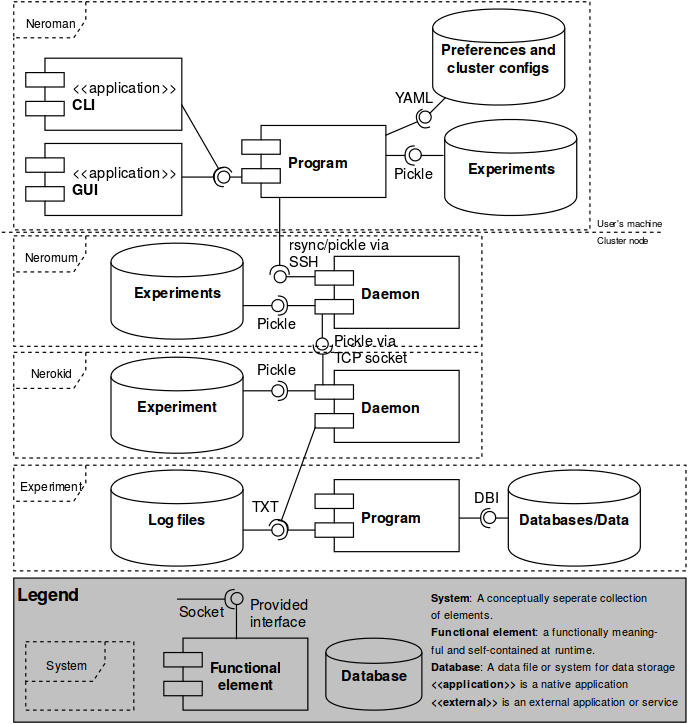

The diagram above was exported from draw.io. Its source (the exported page's mxGraphModel, read from the mxfile embedded in the PNG):
<mxGraphModel dx="876" dy="466" grid="1" gridSize="10" guides="1" tooltips="1" connect="1" arrows="1" fold="1" page="1" pageScale="1" pageWidth="1169" pageHeight="826" background="#ffffff" math="0" shadow="0">
  <root>
    <mxCell id="0" />
    <mxCell id="1" parent="0" />
    <mxCell id="ca0a09204301b59-8" value="" style="whiteSpace=wrap;html=1;rounded=0;align=center;fontColor=#999999;plain-gray;gradientColor=none;fillColor=#C1C1C1;strokeColor=#000000;" vertex="1" parent="1">
      <mxGeometry x="230" y="600" width="560" height="120" as="geometry" />
    </mxCell>
    <mxCell id="7df4e333bf1705d0-3" value="&lt;div align=&quot;left&quot;&gt;&lt;font style=&quot;font-size: 10px&quot;&gt;Neroman&lt;/font&gt;&lt;/div&gt;" style="shape=umlFrame;whiteSpace=wrap;html=1;fillColor=none;gradientColor=none;align=center;dashed=1;" vertex="1" parent="1">
      <mxGeometry x="230" y="120" width="480" height="190" as="geometry" />
    </mxCell>
    <mxCell id="101cf7c8bfec1d03-6" value="&lt;div style=&quot;text-align: center&quot;&gt;&amp;lt;&amp;lt;application&amp;gt;&amp;gt;&lt;/div&gt;&lt;b&gt;CLI&lt;/b&gt;" style="shape=component;align=left;spacingLeft=36;fillColor=none;gradientColor=none;html=1;" vertex="1" parent="1">
      <mxGeometry x="240" y="167" width="130" height="60" as="geometry" />
    </mxCell>
    <mxCell id="7df4e333bf1705d0-27" value="&lt;div style=&quot;text-align: center&quot;&gt;&amp;lt;&amp;lt;application&amp;gt;&amp;gt;&lt;/div&gt;&lt;b&gt;GUI&lt;/b&gt;" style="shape=component;align=left;spacingLeft=36;fillColor=none;gradientColor=none;html=1;" vertex="1" parent="1">
      <mxGeometry x="240" y="238" width="130" height="60" as="geometry" />
    </mxCell>
    <mxCell id="ca0a09204301b59-2" value="&lt;div align=&quot;left&quot;&gt;&lt;font style=&quot;font-size: 10px&quot; color=&quot;#000000&quot;&gt;System&lt;/font&gt;&lt;br&gt;&lt;/div&gt;" style="shape=umlFrame;whiteSpace=wrap;html=1;fillColor=none;gradientColor=none;align=center;dashed=1;width=66;height=33;fontColor=#999999;strokeColor=#000000;" vertex="1" parent="1">
      <mxGeometry x="240" y="653" width="90" height="57" as="geometry" />
    </mxCell>
    <mxCell id="ca0a09204301b59-3" value="&lt;div style=&quot;text-align: center&quot;&gt;&lt;b&gt;&lt;font color=&quot;#000000&quot;&gt;Functional &lt;br&gt;element&lt;/font&gt;&lt;/b&gt;&lt;/div&gt;" style="shape=component;align=left;spacingLeft=36;strokeColor=#000000;fillColor=none;gradientColor=none;html=1;fontColor=#999999;" vertex="1" parent="1">
      <mxGeometry x="355" y="650" width="120" height="60" as="geometry" />
    </mxCell>
    <mxCell id="ca0a09204301b59-4" value="" style="shape=lollipop;direction=south;html=1;fillColor=none;rotation=-90;fontColor=none;strokeColor=#000000;noLabel=1;" vertex="1" parent="1">
      <mxGeometry x="396" y="626" width="39" height="11" as="geometry" />
    </mxCell>
    <mxCell id="ca0a09204301b59-5" value="Provided &lt;br&gt;interface" style="text;html=1;resizable=0;points=[];autosize=1;align=left;verticalAlign=top;spacingTop=-4;fontColor=#000000;" vertex="1" parent="1">
      <mxGeometry x="425" y="612" width="70" height="30" as="geometry" />
    </mxCell>
    <mxCell id="ca0a09204301b59-10" value="&lt;font style=&quot;font-size: 15px&quot;&gt;&lt;b&gt;Legend&lt;/b&gt;&lt;/font&gt;" style="text;html=1;resizable=0;points=[];autosize=1;align=left;verticalAlign=top;spacingTop=-4;fontColor=#000000;" vertex="1" parent="1">
      <mxGeometry x="231" y="601" width="70" height="20" as="geometry" />
    </mxCell>
    <mxCell id="622ff0312d96239e-2" value="&lt;b&gt;Preferences and cluster configs&lt;/b&gt;&lt;br&gt;" style="shape=cylinder;whiteSpace=wrap;html=1;fillColor=#ffffff;" vertex="1" parent="1">
      <mxGeometry x="579" y="126" width="110" height="80" as="geometry" />
    </mxCell>
    <mxCell id="7df4e333bf1705d0-28" value="&lt;b&gt;Program&lt;/b&gt;" style="shape=component;align=left;spacingLeft=36;strokeColor=#000000;fillColor=#ffffff;gradientColor=none;html=1;" vertex="1" parent="1">
      <mxGeometry x="420" y="223" width="120" height="60" as="geometry" />
    </mxCell>
    <mxCell id="7f11306cd93cc934-19" value="" style="shape=requires;direction=north;html=1;fillColor=#ffffff;rotation=180;" vertex="1" parent="1">
      <mxGeometry x="370" y="256" width="40" height="20" as="geometry" />
    </mxCell>
    <mxCell id="7f11306cd93cc934-20" value="" style="shape=requires;direction=north;html=1;fillColor=#ffffff;rotation=-120;" vertex="1" parent="1">
      <mxGeometry x="351" y="228" width="75" height="20" as="geometry" />
    </mxCell>
    <mxCell id="7f11306cd93cc934-23" value="" style="shape=lollipop;direction=south;html=1;fillColor=none;rotation=-180;" vertex="1" parent="1">
      <mxGeometry x="400" y="261" width="20" height="10" as="geometry" />
    </mxCell>
    <mxCell id="eefa520e44da085-1" value="&lt;font style=&quot;font-size: 9px&quot; color=&quot;#000000&quot;&gt;&lt;b&gt;System&lt;/b&gt;: A conceptually seperate collection&lt;br&gt;of elements.&lt;br&gt;&lt;b&gt;Functional element&lt;/b&gt;: a functionally meaning-&lt;br&gt;ful&amp;nbsp;and self-contained at runtime.&lt;br&gt;&lt;/font&gt;&lt;font style=&quot;font-size: 9px&quot; color=&quot;#000000&quot;&gt;&lt;b&gt;Database&lt;/b&gt;: A data file or system for data storage&lt;br&gt;&lt;b&gt;&amp;lt;&amp;lt;application&amp;gt;&amp;gt;&lt;/b&gt; is a native application&lt;/font&gt;&lt;div&gt;&lt;font style=&quot;font-size: 9px&quot; color=&quot;#000000&quot;&gt;&lt;b&gt;&amp;lt;&amp;lt;external&amp;gt;&amp;gt;&lt;/b&gt; is an external application or service&lt;/font&gt;&lt;/div&gt;" style="text;html=1;resizable=0;points=[];autosize=1;align=left;verticalAlign=top;spacingTop=-4;fontColor=#999999;" vertex="1" parent="1">
      <mxGeometry x="576" y="605" width="220" height="110" as="geometry" />
    </mxCell>
    <mxCell id="eefa520e44da085-2" value="&lt;b&gt;&lt;font color=&quot;#000000&quot;&gt;Database&lt;/font&gt;&lt;/b&gt;&lt;br&gt;" style="shape=cylinder;whiteSpace=wrap;html=1;fillColor=none;fontColor=#999999;strokeColor=#000000;" vertex="1" parent="1">
      <mxGeometry x="490" y="650" width="80" height="60" as="geometry" />
    </mxCell>
    <mxCell id="eefa520e44da085-3" value="" style="shape=requires;direction=east;rotation=90;fontColor=#999999;strokeColor=#000000;" vertex="1" parent="1">
      <mxGeometry x="390" y="591" width="5" height="53" as="geometry" />
    </mxCell>
    <mxCell id="eefa520e44da085-4" value="Socket" style="text;html=1;resizable=0;points=[];autosize=1;align=left;verticalAlign=top;spacingTop=-4;fontColor=#000000;" vertex="1" parent="1">
      <mxGeometry x="366" y="618" width="50" height="20" as="geometry" />
    </mxCell>
    <mxCell id="3504de6ab889a2d8-1" value="&lt;div align=&quot;left&quot;&gt;&lt;font style=&quot;font-size: 10px&quot;&gt;Neromum&lt;/font&gt;&lt;/div&gt;" style="shape=umlFrame;whiteSpace=wrap;html=1;fillColor=none;gradientColor=none;align=center;strokeColor=#000000;dashed=1;" vertex="1" parent="1">
      <mxGeometry x="230" y="315" width="390" height="92" as="geometry" />
    </mxCell>
    <mxCell id="15a474580d08f0d8-3" value="&lt;b&gt;Experiment&lt;br&gt;&lt;/b&gt;" style="shape=cylinder;whiteSpace=wrap;html=1;fillColor=#ffffff;" vertex="1" parent="1">
      <mxGeometry x="311" y="416" width="110" height="80" as="geometry" />
    </mxCell>
    <mxCell id="7128b20eb51e8773-1" value="&lt;b&gt;Experiments&lt;br&gt;&lt;/b&gt;" style="shape=cylinder;whiteSpace=wrap;html=1;fillColor=#ffffff;" vertex="1" parent="1">
      <mxGeometry x="589" y="218" width="110" height="80" as="geometry" />
    </mxCell>
    <mxCell id="7128b20eb51e8773-4" value="" style="shape=lollipop;direction=south;html=1;fillColor=none;rotation=-180;" vertex="1" parent="1">
      <mxGeometry x="559" y="243" width="29" height="10" as="geometry" />
    </mxCell>
    <mxCell id="7128b20eb51e8773-5" value="" style="shape=requires;direction=north;html=1;fillColor=#ffffff;rotation=180;" vertex="1" parent="1">
      <mxGeometry x="540" y="238" width="29" height="20" as="geometry" />
    </mxCell>
    <mxCell id="7128b20eb51e8773-8" value="" style="shape=lollipop;direction=south;html=1;fillColor=none;rotation=135;" vertex="1" parent="1">
      <mxGeometry x="565" y="205" width="29" height="10" as="geometry" />
    </mxCell>
    <mxCell id="7128b20eb51e8773-9" value="&lt;b&gt;Daemon&lt;/b&gt;" style="shape=component;align=left;spacingLeft=36;strokeColor=#000000;fillColor=#ffffff;gradientColor=none;html=1;" vertex="1" parent="1">
      <mxGeometry x="481" y="332" width="120" height="60" as="geometry" />
    </mxCell>
    <mxCell id="7128b20eb51e8773-11" value="" style="shape=lollipop;direction=south;html=1;strokeColor=#000000;fillColor=none;gradientColor=none;align=center;rotation=180;" vertex="1" parent="1">
      <mxGeometry x="447" y="344" width="34" height="10" as="geometry" />
    </mxCell>
    <mxCell id="7128b20eb51e8773-14" value="&lt;div align=&quot;left&quot;&gt;&lt;font style=&quot;font-size: 10px&quot;&gt;Nerokid&lt;/font&gt;&lt;/div&gt;" style="shape=umlFrame;whiteSpace=wrap;html=1;fillColor=none;gradientColor=none;align=center;strokeColor=#000000;dashed=1;" vertex="1" parent="1">
      <mxGeometry x="230" y="412" width="390" height="88" as="geometry" />
    </mxCell>
    <mxCell id="7128b20eb51e8773-15" value="&lt;b&gt;Daemon&lt;/b&gt;" style="shape=component;align=left;spacingLeft=36;strokeColor=#000000;fillColor=#ffffff;gradientColor=none;html=1;" vertex="1" parent="1">
      <mxGeometry x="481" y="427" width="120" height="60" as="geometry" />
    </mxCell>
    <mxCell id="7128b20eb51e8773-16" value="&lt;div align=&quot;left&quot;&gt;&lt;font style=&quot;font-size: 10px&quot;&gt;Experiment&lt;/font&gt;&lt;/div&gt;" style="shape=umlFrame;whiteSpace=wrap;html=1;fillColor=none;gradientColor=none;align=center;strokeColor=#000000;dashed=1;" vertex="1" parent="1">
      <mxGeometry x="230" y="506" width="560" height="88" as="geometry" />
    </mxCell>
    <mxCell id="7128b20eb51e8773-17" value="&lt;b&gt;Program&lt;br&gt;&lt;/b&gt;" style="shape=component;align=left;spacingLeft=36;strokeColor=#000000;fillColor=#ffffff;gradientColor=none;html=1;" vertex="1" parent="1">
      <mxGeometry x="481" y="518" width="120" height="60" as="geometry" />
    </mxCell>
    <mxCell id="7128b20eb51e8773-18" value="Databases/Data" style="shape=cylinder;whiteSpace=wrap;html=1;fillColor=#ffffff;fontStyle=1" vertex="1" parent="1">
      <mxGeometry x="642" y="510" width="110" height="80" as="geometry" />
    </mxCell>
    <mxCell id="7128b20eb51e8773-22" value="Log files&lt;br&gt;" style="shape=cylinder;whiteSpace=wrap;html=1;fillColor=#ffffff;fontStyle=1" vertex="1" parent="1">
      <mxGeometry x="311" y="510" width="110" height="80" as="geometry" />
    </mxCell>
    <mxCell id="7128b20eb51e8773-25" value="&lt;b&gt;Experiments&lt;br&gt;&lt;/b&gt;" style="shape=cylinder;whiteSpace=wrap;html=1;fillColor=#ffffff;" vertex="1" parent="1">
      <mxGeometry x="311" y="321" width="110" height="80" as="geometry" />
    </mxCell>
    <mxCell id="7128b20eb51e8773-26" value="" style="shape=lollipop;direction=south;html=1;strokeColor=#000000;fillColor=none;gradientColor=none;align=center;rotation=0;" vertex="1" parent="1">
      <mxGeometry x="421" y="368" width="34" height="10" as="geometry" />
    </mxCell>
    <mxCell id="7128b20eb51e8773-27" value="" style="shape=requires;direction=north;html=1;strokeColor=#000000;fillColor=none;gradientColor=none;align=center;" vertex="1" parent="1">
      <mxGeometry x="445" y="363" width="36" height="20" as="geometry" />
    </mxCell>
    <mxCell id="7128b20eb51e8773-28" value="" style="shape=lollipop;direction=south;html=1;strokeColor=#000000;fillColor=none;gradientColor=none;align=center;rotation=0;" vertex="1" parent="1">
      <mxGeometry x="421" y="439" width="34" height="10" as="geometry" />
    </mxCell>
    <mxCell id="7128b20eb51e8773-29" value="" style="shape=requires;direction=north;html=1;strokeColor=#000000;fillColor=none;gradientColor=none;align=center;" vertex="1" parent="1">
      <mxGeometry x="445" y="434" width="36" height="20" as="geometry" />
    </mxCell>
    <mxCell id="7128b20eb51e8773-30" value="" style="shape=lollipop;direction=south;html=1;strokeColor=#000000;fillColor=none;gradientColor=none;align=center;rotation=0;" vertex="1" parent="1">
      <mxGeometry x="421" y="555" width="34" height="10" as="geometry" />
    </mxCell>
    <mxCell id="7128b20eb51e8773-31" value="" style="shape=requires;direction=north;html=1;strokeColor=#000000;fillColor=none;gradientColor=none;align=center;" vertex="1" parent="1">
      <mxGeometry x="445" y="550" width="36" height="20" as="geometry" />
    </mxCell>
    <mxCell id="7128b20eb51e8773-32" value="" style="shape=requires;direction=north;html=1;strokeColor=#000000;fillColor=none;gradientColor=none;align=center;rotation=157;" vertex="1" parent="1">
      <mxGeometry x="538" y="213" width="42" height="20" as="geometry" />
    </mxCell>
    <mxCell id="7128b20eb51e8773-34" value="" style="shape=lollipop;direction=south;html=1;strokeColor=#000000;fillColor=none;gradientColor=none;align=center;rotation=180;" vertex="1" parent="1">
      <mxGeometry x="621" y="545" width="21" height="10" as="geometry" />
    </mxCell>
    <mxCell id="7128b20eb51e8773-35" value="" style="shape=requires;direction=north;html=1;strokeColor=#000000;fillColor=none;gradientColor=none;align=center;rotation=-180;" vertex="1" parent="1">
      <mxGeometry x="601" y="540" width="31" height="20" as="geometry" />
    </mxCell>
    <mxCell id="7128b20eb51e8773-36" value="YAML" style="text;html=1;resizable=0;points=[];autosize=1;align=left;verticalAlign=top;spacingTop=-4;" vertex="1" parent="1">
      <mxGeometry x="546" y="190" width="50" height="20" as="geometry" />
    </mxCell>
    <mxCell id="7128b20eb51e8773-37" value="Pickle" style="text;html=1;resizable=0;points=[];autosize=1;align=left;verticalAlign=top;spacingTop=-4;" vertex="1" parent="1">
      <mxGeometry x="545" y="253" width="50" height="20" as="geometry" />
    </mxCell>
    <mxCell id="7128b20eb51e8773-39" value="rsync/pickle via&lt;br&gt;SSH" style="text;html=1;resizable=0;points=[];autosize=1;align=left;verticalAlign=top;spacingTop=-4;" vertex="1" parent="1">
      <mxGeometry x="458" y="312" width="100" height="30" as="geometry" />
    </mxCell>
    <mxCell id="7128b20eb51e8773-41" value="Pickle" style="text;html=1;resizable=0;points=[];autosize=1;align=left;verticalAlign=top;spacingTop=-4;" vertex="1" parent="1">
      <mxGeometry x="431" y="378" width="50" height="20" as="geometry" />
    </mxCell>
    <mxCell id="7128b20eb51e8773-42" value="Pickle" style="text;html=1;resizable=0;points=[];autosize=1;align=left;verticalAlign=top;spacingTop=-4;" vertex="1" parent="1">
      <mxGeometry x="431" y="416" width="50" height="20" as="geometry" />
    </mxCell>
    <mxCell id="7128b20eb51e8773-43" value="TXT" style="text;html=1;resizable=0;points=[];autosize=1;align=left;verticalAlign=top;spacingTop=-4;" vertex="1" parent="1">
      <mxGeometry x="427" y="530" width="40" height="20" as="geometry" />
    </mxCell>
    <mxCell id="7128b20eb51e8773-44" value="DBI" style="text;html=1;resizable=0;points=[];autosize=1;align=left;verticalAlign=top;spacingTop=-4;" vertex="1" parent="1">
      <mxGeometry x="612" y="523" width="40" height="20" as="geometry" />
    </mxCell>
    <mxCell id="7128b20eb51e8773-45" value="" style="shape=lollipop;direction=south;html=1;strokeColor=#000000;fillColor=none;gradientColor=none;align=center;rotation=90;" vertex="1" parent="1">
      <mxGeometry x="472" y="390" width="30" height="10" as="geometry" />
    </mxCell>
    <mxCell id="7128b20eb51e8773-46" value="" style="shape=requires;direction=north;html=1;strokeColor=#000000;fillColor=none;gradientColor=none;align=center;rotation=90;" vertex="1" parent="1">
      <mxGeometry x="468" y="413" width="39" height="14" as="geometry" />
    </mxCell>
    <mxCell id="7128b20eb51e8773-47" value="Pickle via&lt;br&gt;TCP socket&lt;br&gt;" style="text;html=1;resizable=0;points=[];autosize=1;align=left;verticalAlign=top;spacingTop=-4;" vertex="1" parent="1">
      <mxGeometry x="495" y="392" width="80" height="30" as="geometry" />
    </mxCell>
    <mxCell id="7128b20eb51e8773-49" value="" style="shape=requires;direction=north;html=1;strokeColor=#000000;fillColor=none;gradientColor=none;align=center;rotation=-70;" vertex="1" parent="1">
      <mxGeometry x="417" y="506" width="96" height="26" as="geometry" />
    </mxCell>
    <mxCell id="396231d44ce1f967-4" value="" style="shape=requires;direction=north;html=1;strokeColor=#000000;fillColor=none;gradientColor=none;align=center;rotation=-90;" vertex="1" parent="1">
      <mxGeometry x="417" y="308" width="69" height="20" as="geometry" />
    </mxCell>
    <mxCell id="396231d44ce1f967-7" value="" style="line;html=1;strokeWidth=1;fillColor=none;align=left;verticalAlign=middle;spacingTop=-1;spacingLeft=3;spacingRight=3;rotatable=0;labelPosition=right;points=[];portConstraint=eastwest;dashed=1;" vertex="1" parent="1">
      <mxGeometry x="220" y="308" width="552" height="8" as="geometry" />
    </mxCell>
    <mxCell id="396231d44ce1f967-9" value="&lt;font style=&quot;font-size: 8px&quot;&gt;User's&lt;/font&gt;&lt;font style=&quot;font-size: 8px&quot;&gt;&lt;font style=&quot;font-size: 8px&quot;&gt; machine&lt;/font&gt;&lt;/font&gt;" style="text;html=1;resizable=0;points=[];autosize=1;align=left;verticalAlign=top;spacingTop=-4;" vertex="1" parent="1">
      <mxGeometry x="714" y="293" width="70" height="20" as="geometry" />
    </mxCell>
    <mxCell id="396231d44ce1f967-10" value="&lt;font style=&quot;font-size: 8px&quot;&gt;Cluster node&lt;br&gt;&lt;/font&gt;&lt;font style=&quot;font-size: 8px&quot;&gt;&lt;/font&gt;" style="text;html=1;resizable=0;points=[];autosize=1;align=left;verticalAlign=top;spacingTop=-4;" vertex="1" parent="1">
      <mxGeometry x="714" y="307" width="60" height="20" as="geometry" />
    </mxCell>
  </root>
</mxGraphModel>